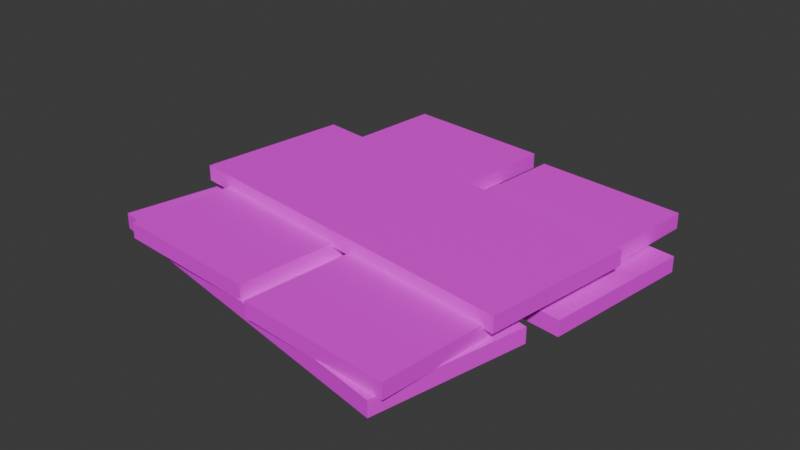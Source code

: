 # Source: board.blend  (saved by Blender 4.2.66; exported with 4.5.12 LTS)
import bpy
from mathutils import Matrix  # noqa: F401  (used for matrix-valued properties, if any)

bpy.ops.wm.read_factory_settings(use_empty=True)
scene = bpy.context.scene
scene.name = 'Scene'

# ---- collections
col_collection = bpy.data.collections.new('Collection'); scene.collection.children.link(col_collection)

# ---- images (referenced by path relative to the original .blend; pixels are not part of the script)
import os
ASSET_DIR = os.environ.get("B2B_ASSET_DIR", "")  # directory of the original .blend (textures are referenced by path, not embedded)
HERE = os.path.dirname(os.path.abspath(__file__))  # packed textures are extracted next to this script under _unpacked/

def load_image(name, relpath, width, height, colorspace="sRGB"):
    """Load a texture the original file referenced (path relative to the .blend, or extracted next to this script)."""
    p = next((c for c in (os.path.join(HERE, relpath), os.path.join(ASSET_DIR, relpath)) if relpath and os.path.exists(c)), "")
    if p:
        img = bpy.data.images.load(p, check_existing=True)
        img.name = name
    else:  # same state as the original file: an image datablock whose file is absent (Cycles renders it pink)
        img = bpy.data.images.new(name, width, height)
        img.source = "FILE"
        img.filepath = "//" + (relpath or name)
    img.colorspace_settings.name = colorspace
    return img
img_plank_png = load_image('plank.png', 'plank.png', 1024, 1024, 'sRGB')

# ---- materials (node trees are filled in below, after node groups)
mat_material = bpy.data.materials.new('Material')
mat_material.alpha_threshold = 0.0
mat_material.roughness = 0.5
mat_material.line_color = (0.0, 0.0, 0.0, 1.0)

# ---- material node trees
mat_material.use_nodes = True; mat_material.node_tree.nodes.clear()
_N = mat_material.node_tree.nodes; _L = mat_material.node_tree.links
n0 = _N.new('ShaderNodeOutputMaterial'); n0.name = 'Material Output'; n0.location = (300, 300)
n1 = _N.new('ShaderNodeBsdfPrincipled'); n1.name = 'Principled BSDF'; n1.location = (10, 300)
n1.inputs[3].default_value = 1.45
n2 = _N.new('ShaderNodeTexImage'); n2.name = 'Image Texture'; n2.location = (-280, 280)
n2.image = img_plank_png
n2.interpolation = 'Closest'
_L.new(n1.outputs[0], n0.inputs[0])
_L.new(n2.outputs[0], n1.inputs[0])
n0.is_active_output = True

# ---- world
world_world = bpy.data.worlds.new('World'); scene.world = world_world
world_world.use_nodes = True; world_world.node_tree.nodes.clear()
_N = world_world.node_tree.nodes; _L = world_world.node_tree.links
n0 = _N.new('ShaderNodeOutputWorld'); n0.name = 'World Output'; n0.location = (300, 300)
n1 = _N.new('ShaderNodeBackground'); n1.name = 'Background'; n1.location = (10, 300)
n1.inputs[0].default_value = (0.05088, 0.05088, 0.05088, 1.0)
_L.new(n1.outputs[0], n0.inputs[0])
n0.is_active_output = True
world_world.color = (0.05088, 0.05088, 0.05088)
world_world.sun_shadow_jitter_overblur = 0.0

# ---- meshes
me_cube_004 = bpy.data.meshes.new('Cube.004')
me_cube_004.from_pydata([(1.283, 3.06, -0.1001), (1.283, 3.06, 0.1609), (1.283, -3.14, -0.1001), (1.283, -3.14, 0.1609), (0.0, 3.06, 0.1609), (0.0, -3.14, -0.1001), (0.0, -3.14, 0.1609), (0.0, 3.06, -0.1001), (-1.283, 3.06, -0.1001), (-1.283, 3.06, 0.1609), (-1.283, -3.14, -0.1001), (-1.283, -3.14, 0.1609), (0.1476, -3.145, -0.5469), (0.1476, -3.145, -0.2859), (0.6152, 3.037, -0.5469), (0.6152, 3.037, -0.2859), (1.427, -3.242, -0.2859), (1.894, 2.94, -0.5469), (1.894, 2.94, -0.2859), (1.427, -3.242, -0.5469), (2.706, -3.339, -0.5469), (2.706, -3.339, -0.2859), (3.174, 2.843, -0.5469), (3.174, 2.843, -0.2859), (-3.248, -0.2353, -0.3002), (-3.248, -0.2353, -0.03923), (2.947, 0.002224, -0.3002), (2.947, 0.002224, -0.03923), (-3.199, -1.517, -0.03923), (2.996, -1.28, -0.3002), (2.996, -1.28, -0.03923), (-3.199, -1.517, -0.3002), (-3.15, -2.799, -0.3002), (-3.15, -2.799, -0.03923), (3.046, -2.562, -0.3002), (3.046, -2.562, -0.03923), (0.1264, 3.176, -0.5946), (0.1264, 3.176, -0.3336), (0.139, -3.024, -0.5946), (0.139, -3.024, -0.3336), (-1.157, 3.173, -0.3336), (-1.144, -3.027, -0.5946), (-1.144, -3.027, -0.3336), (-1.157, 3.173, -0.5946), (-2.439, 3.17, -0.5946), (-2.439, 3.17, -0.3336), (-2.427, -3.03, -0.5946), (-2.427, -3.03, -0.3336), (-3.149, 2.718, -0.3002), (-3.149, 2.718, -0.03923), (3.046, 2.956, -0.3002), (3.046, 2.956, -0.03923), (-3.1, 1.436, -0.03923), (3.096, 1.674, -0.3002), (3.096, 1.674, -0.03923), (-3.1, 1.436, -0.3002), (-3.051, 0.1543, -0.3002), (-3.051, 0.1543, -0.03923), (3.145, 0.3919, -0.3002), (3.145, 0.3919, -0.03923)], [], [(4, 6, 3, 1), (1, 3, 2, 0), (4, 1, 0, 7), (3, 6, 5, 2), (0, 2, 5, 7), (4, 9, 11, 6), (9, 8, 10, 11), (4, 7, 8, 9), (11, 10, 5, 6), (8, 7, 5, 10), (16, 18, 15, 13), (13, 15, 14, 12), (16, 13, 12, 19), (15, 18, 17, 14), (12, 14, 17, 19), (16, 21, 23, 18), (21, 20, 22, 23), (16, 19, 20, 21), (23, 22, 17, 18), (20, 19, 17, 22), (28, 30, 27, 25), (25, 27, 26, 24), (28, 25, 24, 31), (27, 30, 29, 26), (24, 26, 29, 31), (28, 33, 35, 30), (33, 32, 34, 35), (28, 31, 32, 33), (35, 34, 29, 30), (32, 31, 29, 34), (40, 42, 39, 37), (37, 39, 38, 36), (40, 37, 36, 43), (39, 42, 41, 38), (36, 38, 41, 43), (40, 45, 47, 42), (45, 44, 46, 47), (40, 43, 44, 45), (47, 46, 41, 42), (44, 43, 41, 46), (52, 54, 51, 49), (49, 51, 50, 48), (52, 49, 48, 55), (51, 54, 53, 50), (48, 50, 53, 55), (52, 57, 59, 54), (57, 56, 58, 59), (52, 55, 56, 57), (59, 58, 53, 54), (56, 55, 53, 58)])
_uv = me_cube_004.uv_layers.new(name='UVMap')
_uv.uv.foreach_set('vector', [0.5, 0.995, 0.5, 0.002291, 0.9909, 0.002291, 0.9909, 0.995, 0.375, 0.5, 0.375, 0.75, 0.625, 0.75, 0.625, 0.5, 0.375, 0.375, 0.375, 0.5, 0.625, 0.5, 0.625, 0.375, 0.375, 0.75, 0.375, 0.875, 0.625, 0.875, 0.625, 0.75, 0.9909, 0.995, 0.9909, 0.002291, 0.5, 0.002291, 0.5, 0.995, 0.5, 0.995, 0.009094, 0.995, 0.009094, 0.002291, 0.5, 0.002291, 0.375, 0.5, 0.625, 0.5, 0.625, 0.75, 0.375, 0.75, 0.375, 0.375, 0.625, 0.375, 0.625, 0.5, 0.375, 0.5, 0.375, 0.75, 0.625, 0.75, 0.625, 0.875, 0.375, 0.875, 0.009094, 0.995, 0.5, 0.995, 0.5, 0.002291, 0.009094, 0.002291, 0.5, 0.995, 0.5, 0.002291, 0.9909, 0.002291, 0.9909, 0.995, 0.375, 0.5, 0.375, 0.75, 0.625, 0.75, 0.625, 0.5, 0.375, 0.375, 0.375, 0.5, 0.625, 0.5, 0.625, 0.375, 0.375, 0.75, 0.375, 0.875, 0.625, 0.875, 0.625, 0.75, 0.9909, 0.995, 0.9909, 0.002291, 0.5, 0.002291, 0.5, 0.995, 0.5, 0.995, 0.009094, 0.995, 0.009094, 0.002291, 0.5, 0.002291, 0.375, 0.5, 0.625, 0.5, 0.625, 0.75, 0.375, 0.75, 0.375, 0.375, 0.625, 0.375, 0.625, 0.5, 0.375, 0.5, 0.375, 0.75, 0.625, 0.75, 0.625, 0.875, 0.375, 0.875, 0.009094, 0.995, 0.5, 0.995, 0.5, 0.002291, 0.009094, 0.002291, 0.5, 0.995, 0.5, 0.002291, 0.9909, 0.002291, 0.9909, 0.995, 0.375, 0.5, 0.375, 0.75, 0.625, 0.75, 0.625, 0.5, 0.375, 0.375, 0.375, 0.5, 0.625, 0.5, 0.625, 0.375, 0.375, 0.75, 0.375, 0.875, 0.625, 0.875, 0.625, 0.75, 0.9909, 0.995, 0.9909, 0.002291, 0.5, 0.002291, 0.5, 0.995, 0.5, 0.995, 0.009094, 0.995, 0.009094, 0.002291, 0.5, 0.002291, 0.375, 0.5, 0.625, 0.5, 0.625, 0.75, 0.375, 0.75, 0.375, 0.375, 0.625, 0.375, 0.625, 0.5, 0.375, 0.5, 0.375, 0.75, 0.625, 0.75, 0.625, 0.875, 0.375, 0.875, 0.009094, 0.995, 0.5, 0.995, 0.5, 0.002291, 0.009094, 0.002291, 0.5, 0.995, 0.5, 0.002291, 0.9909, 0.002291, 0.9909, 0.995, 0.375, 0.5, 0.375, 0.75, 0.625, 0.75, 0.625, 0.5, 0.375, 0.375, 0.375, 0.5, 0.625, 0.5, 0.625, 0.375, 0.375, 0.75, 0.375, 0.875, 0.625, 0.875, 0.625, 0.75, 0.9909, 0.995, 0.9909, 0.002291, 0.5, 0.002291, 0.5, 0.995, 0.5, 0.995, 0.009094, 0.995, 0.009094, 0.002291, 0.5, 0.002291, 0.375, 0.5, 0.625, 0.5, 0.625, 0.75, 0.375, 0.75, 0.375, 0.375, 0.625, 0.375, 0.625, 0.5, 0.375, 0.5, 0.375, 0.75, 0.625, 0.75, 0.625, 0.875, 0.375, 0.875, 0.009094, 0.995, 0.5, 0.995, 0.5, 0.002291, 0.009094, 0.002291, 0.5, 0.995, 0.5, 0.002291, 0.9909, 0.002291, 0.9909, 0.995, 0.375, 0.5, 0.375, 0.75, 0.625, 0.75, 0.625, 0.5, 0.375, 0.375, 0.375, 0.5, 0.625, 0.5, 0.625, 0.375, 0.375, 0.75, 0.375, 0.875, 0.625, 0.875, 0.625, 0.75, 0.9909, 0.995, 0.9909, 0.002291, 0.5, 0.002291, 0.5, 0.995, 0.5, 0.995, 0.009094, 0.995, 0.009094, 0.002291, 0.5, 0.002291, 0.375, 0.5, 0.625, 0.5, 0.625, 0.75, 0.375, 0.75, 0.375, 0.375, 0.625, 0.375, 0.625, 0.5, 0.375, 0.5, 0.375, 0.75, 0.625, 0.75, 0.625, 0.875, 0.375, 0.875, 0.009094, 0.995, 0.5, 0.995, 0.5, 0.002291, 0.009094, 0.002291])
me_cube_004.materials.append(mat_material)
me_cube_004.use_mirror_vertex_groups = False
me_cube_004.update()

# ---- objects
ob_cube_004 = bpy.data.objects.new('Cube.004', me_cube_004)

# ---- transforms, parenting, visibility, modifiers, constraints
ob_cube_004.location = (-0.02267, -0.4354, 0.4468)
ob_cube_004.rotation_euler = (0.0, 0.0, -1.703)
ob_cube_004.lock_rotations_4d = False
ob_cube_004.empty_display_type = 'ARROWS'
ob_cube_004.lineart.crease_threshold = 0.0

# ---- collection membership
col_collection.objects.link(ob_cube_004)

# ---- scene / render settings (as saved in the file)
scene.frame_start = 1; scene.frame_end = 250; scene.frame_set(1)
scene.render.engine = 'BLENDER_EEVEE_NEXT'
bpy.context.view_layer.update()

# ---- added for rendering (the .blend has no active camera and no usable light): camera, sun
cam_auto = bpy.data.cameras.new('AutoCamera')
cam_auto.lens = 50.0
cam_auto.sensor_width = 36.0
cam_auto.clip_end = 1000.0
ob_auto_camera = bpy.data.objects.new('AutoCamera', cam_auto)
scene.collection.objects.link(ob_auto_camera)
ob_auto_camera.location = (9.43007, -11.8222, 7.85298)
ob_auto_camera.rotation_euler = (1.09748, -7.21219e-08, 0.694738)
scene.camera = ob_auto_camera
light_auto_sun = bpy.data.lights.new('AutoSun', 'SUN')
light_auto_sun.energy = 3.0
light_auto_sun.angle = 0.0523599
ob_auto_sun = bpy.data.objects.new('AutoSun', light_auto_sun)
scene.collection.objects.link(ob_auto_sun)
ob_auto_sun.rotation_euler = (0.872665, 0.174533, 0.523599)
bpy.context.view_layer.update()
